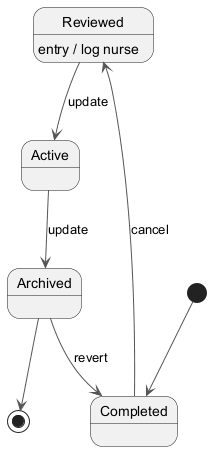

The diagram above was rendered by PlantUML. Its source (embedded in the PNG):
@startuml
skinparam ArrowColor #555555
[*] --> Completed
Completed --> Reviewed : cancel
Reviewed --> Active : update
Reviewed : entry / log nurse
Active --> Archived : update
Archived --> Completed : revert
Archived --> [*]
@enduml